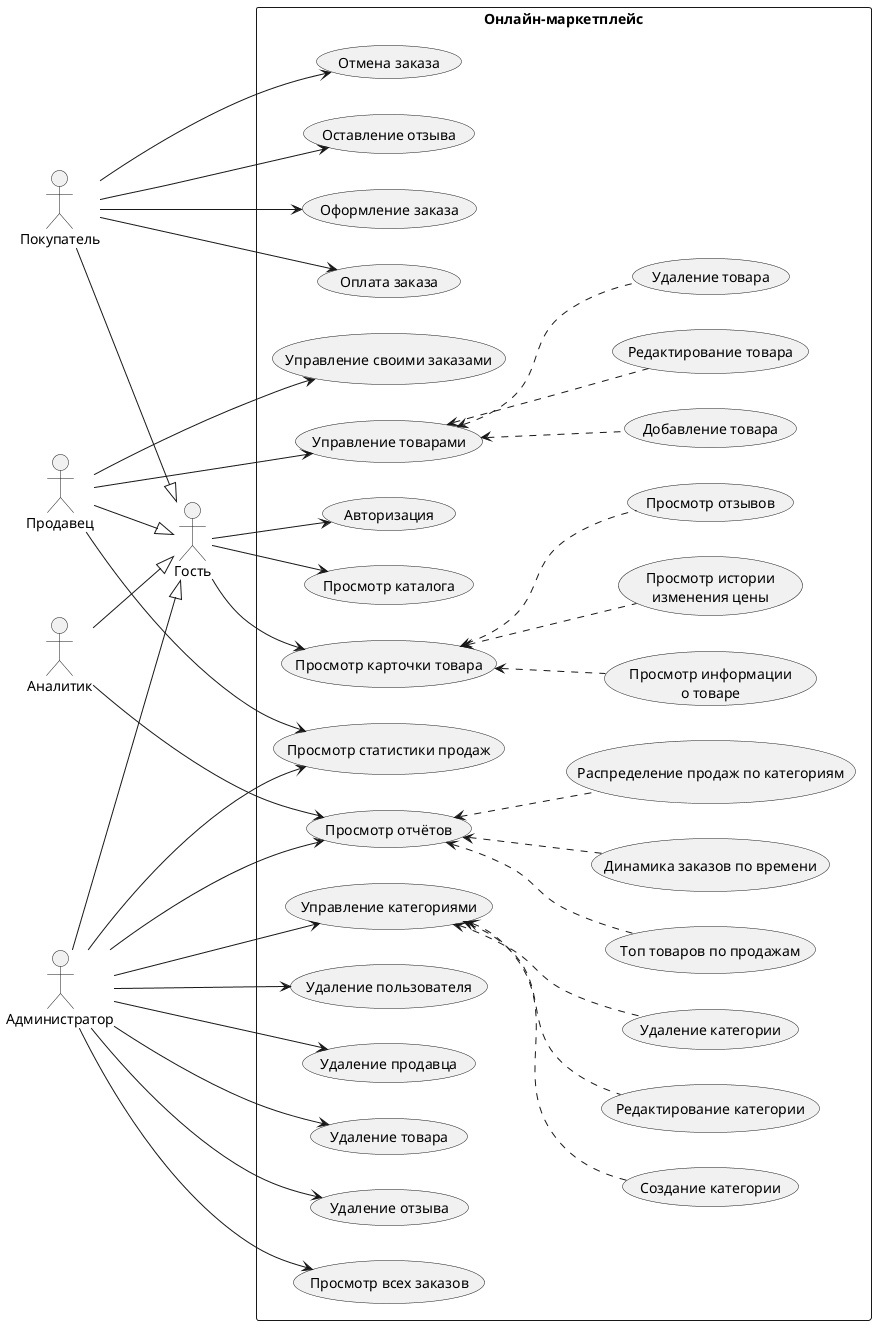

The diagram above was rendered by PlantUML. Its source (embedded in the PNG):
@startuml UseCases
left to right direction
skinparam packageStyle rectangle

actor "Гость" as guest
actor "Покупатель" as buyer
actor "Продавец" as seller
actor "Аналитик" as analyst
actor "Администратор" as admin

' --- Наследование ---
buyer --|> guest
seller --|> guest
analyst --|> guest
admin --|> guest

rectangle "Онлайн-маркетплейс" {
  usecase "Авторизация" as auth
  usecase "Просмотр каталога" as browseCatalog
  usecase "Просмотр карточки товара" as viewProduct
  usecase "Просмотр информации\nо товаре" as viewProductInfo
  usecase "Просмотр истории\nизменения цены" as viewPriceHistory
  usecase "Просмотр отзывов" as viewReviews
  usecase "Оформление заказа" as placeOrder
  usecase "Оплата заказа" as payOrder
  usecase "Отмена заказа" as cancelOrder
  usecase "Оставление отзыва" as leaveReview
  usecase "Управление товарами" as manageProducts
  usecase "Управление своими заказами" as manageSellerOrders
  usecase "Добавление товара" as addProduct
  usecase "Редактирование товара" as editProduct
  usecase "Удаление товара" as deleteProduct
  usecase "Просмотр статистики продаж" as viewSellerStats
  usecase "Просмотр отчётов" as viewReports
  usecase "Топ товаров по продажам" as reportTopProducts
  usecase "Динамика заказов по времени" as reportOrdersDynamics
  usecase "Распределение продаж по категориям" as reportByCategory
  usecase "Управление категориями" as manageCategories
  usecase "Создание категории" as addCategory
  usecase "Редактирование категории" as editCategory
  usecase "Удаление категории" as deleteCategory
  usecase "Удаление пользователя" as deleteUser
  usecase "Удаление продавца" as deleteSeller
  usecase "Удаление товара" as adminDeleteProduct
  usecase "Удаление отзыва" as deleteReview
  usecase "Просмотр всех заказов" as viewAllOrders
}

' --- Гость ---
guest --> auth
guest --> browseCatalog
guest --> viewProduct

' --- Покупатель (+ всё от Гостя) ---
buyer --> placeOrder
buyer --> payOrder
buyer --> cancelOrder
buyer --> leaveReview

' --- Продавец (+ всё от Гостя) ---
seller --> manageProducts
seller --> manageSellerOrders
seller --> viewSellerStats

' --- Аналитик (+ всё от Гостя) ---
analyst --> viewReports

' --- Администратор (наследует от Гостя: авторизация, каталог, карточка товара) ---
admin --> manageCategories
admin --> deleteUser
admin --> deleteSeller
admin --> adminDeleteProduct
admin --> deleteReview
admin --> viewAllOrders
admin --> viewReports
admin --> viewSellerStats

' --- Extend: Управление товарами ---
manageProducts <.. addProduct
manageProducts <.. editProduct
manageProducts <.. deleteProduct

' --- Extend: Просмотр карточки товара ---
viewProduct <.. viewProductInfo
viewProduct <.. viewPriceHistory
viewProduct <.. viewReviews

' --- Extend: Управление категориями ---
manageCategories <.. addCategory
manageCategories <.. editCategory
manageCategories <.. deleteCategory

' --- Extend: Просмотр отчётов ---
viewReports <.. reportTopProducts
viewReports <.. reportOrdersDynamics
viewReports <.. reportByCategory

@enduml